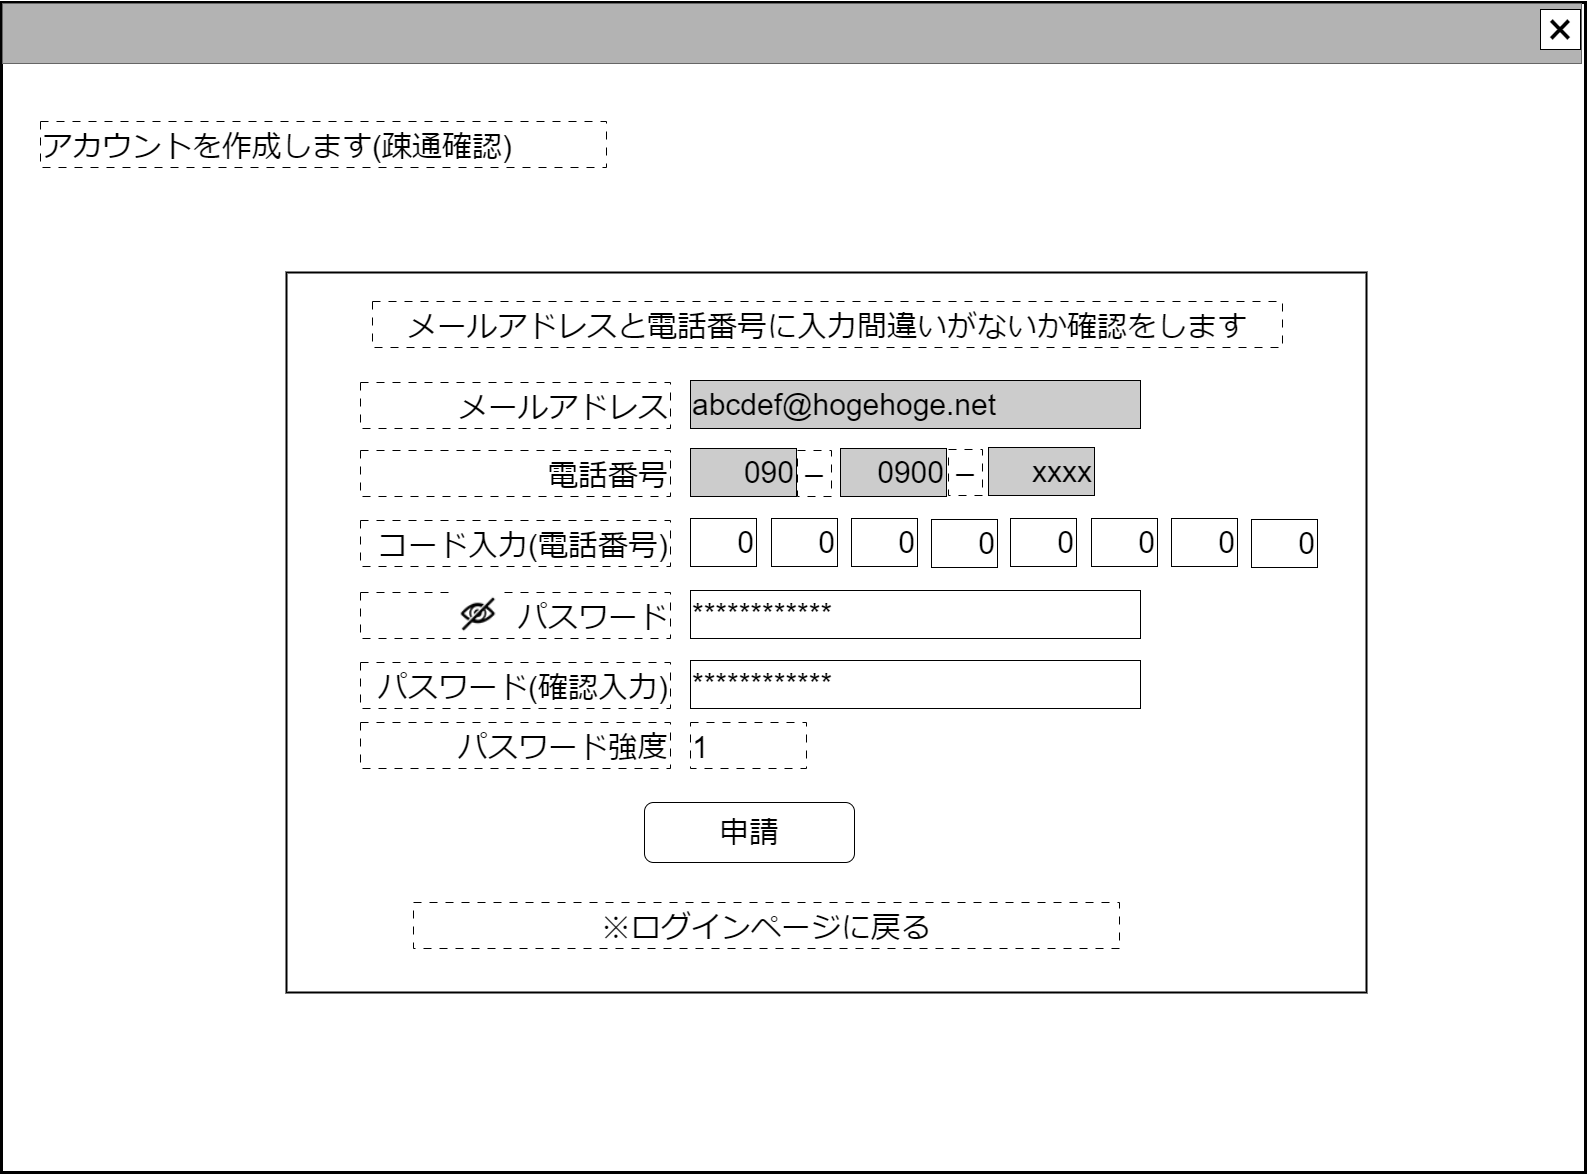

The diagram above was exported from draw.io. Its source (the exported page's mxGraphModel, read from the mxfile embedded in the PNG):
<mxGraphModel dx="1050" dy="621" grid="1" gridSize="10" guides="1" tooltips="1" connect="1" arrows="1" fold="1" page="1" pageScale="1" pageWidth="1600" pageHeight="1200" math="0" shadow="0">
  <root>
    <mxCell id="0" />
    <mxCell id="cFaB45KztUIKXS-_cTrr-9" value="ウインドウ" style="" parent="0" />
    <mxCell id="cFaB45KztUIKXS-_cTrr-10" value="" style="rounded=0;whiteSpace=wrap;html=1;strokeWidth=3;" parent="cFaB45KztUIKXS-_cTrr-9" vertex="1">
      <mxGeometry x="15" y="10" width="1584" height="1170" as="geometry" />
    </mxCell>
    <mxCell id="cFaB45KztUIKXS-_cTrr-11" value="" style="rounded=0;whiteSpace=wrap;html=1;fillColor=#B3B3B3;fontColor=#333333;strokeColor=#666666;" parent="cFaB45KztUIKXS-_cTrr-9" vertex="1">
      <mxGeometry x="16" y="11" width="1579" height="60" as="geometry" />
    </mxCell>
    <mxCell id="cFaB45KztUIKXS-_cTrr-12" value="&lt;font style=&quot;font-size: 48px;&quot;&gt;×&lt;/font&gt;" style="rounded=0;whiteSpace=wrap;html=1;" parent="cFaB45KztUIKXS-_cTrr-9" vertex="1">
      <mxGeometry x="1554" y="17" width="40" height="40" as="geometry" />
    </mxCell>
    <mxCell id="cFaB45KztUIKXS-_cTrr-14" value="名称未設定レイヤ" style="" parent="0" />
    <mxCell id="L6Dk48c8kViy_fzFO3mH-0" value="" style="rounded=0;whiteSpace=wrap;html=1;fillColor=none;strokeWidth=2;" parent="cFaB45KztUIKXS-_cTrr-14" vertex="1">
      <mxGeometry x="300" y="280" width="1080" height="720" as="geometry" />
    </mxCell>
    <mxCell id="HvR4dSRWBfD3urc1JDpB-15" value="&lt;span style=&quot;font-size: 30px;&quot;&gt;申請&lt;/span&gt;" style="rounded=1;whiteSpace=wrap;html=1;" parent="cFaB45KztUIKXS-_cTrr-14" vertex="1">
      <mxGeometry x="658" y="810" width="210" height="60" as="geometry" />
    </mxCell>
    <mxCell id="8Hxk6lD6Y1Y_H0gw2qUc-4" value="&lt;span style=&quot;font-size: 30px;&quot;&gt;メールアドレス&lt;/span&gt;" style="rounded=0;whiteSpace=wrap;html=1;align=right;dashed=1;dashPattern=8 8;verticalAlign=bottom;" parent="cFaB45KztUIKXS-_cTrr-14" vertex="1">
      <mxGeometry x="374" y="390" width="310" height="46" as="geometry" />
    </mxCell>
    <mxCell id="8Hxk6lD6Y1Y_H0gw2qUc-5" value="&lt;font style=&quot;font-size: 30px;&quot;&gt;abcdef@hogehoge.net&lt;/font&gt;" style="rounded=0;whiteSpace=wrap;html=1;align=left;fillColor=#CCCCCC;" parent="cFaB45KztUIKXS-_cTrr-14" vertex="1">
      <mxGeometry x="704" y="388" width="450" height="48" as="geometry" />
    </mxCell>
    <mxCell id="8Hxk6lD6Y1Y_H0gw2qUc-6" value="&lt;span style=&quot;font-size: 30px;&quot;&gt;電話番号&lt;/span&gt;" style="rounded=0;whiteSpace=wrap;html=1;align=right;dashed=1;dashPattern=8 8;verticalAlign=bottom;" parent="cFaB45KztUIKXS-_cTrr-14" vertex="1">
      <mxGeometry x="374" y="458" width="310" height="46" as="geometry" />
    </mxCell>
    <mxCell id="8Hxk6lD6Y1Y_H0gw2qUc-7" value="&lt;span style=&quot;font-size: 30px;&quot;&gt;090&lt;/span&gt;" style="rounded=0;whiteSpace=wrap;html=1;align=right;fillColor=#CCCCCC;" parent="cFaB45KztUIKXS-_cTrr-14" vertex="1">
      <mxGeometry x="704" y="456" width="106" height="48" as="geometry" />
    </mxCell>
    <mxCell id="L6Dk48c8kViy_fzFO3mH-1" value="&lt;span style=&quot;font-size: 30px;&quot;&gt;メールアドレスと電話番号に入力間違いがないか確認をします&lt;/span&gt;" style="rounded=0;whiteSpace=wrap;html=1;align=center;dashed=1;dashPattern=8 8;verticalAlign=bottom;" parent="cFaB45KztUIKXS-_cTrr-14" vertex="1">
      <mxGeometry x="386" y="309" width="910" height="46" as="geometry" />
    </mxCell>
    <mxCell id="L6Dk48c8kViy_fzFO3mH-3" value="&lt;span style=&quot;font-size: 30px;&quot;&gt;※ログインページに戻る&lt;/span&gt;" style="rounded=0;whiteSpace=wrap;html=1;align=center;dashed=1;dashPattern=8 8;verticalAlign=bottom;" parent="cFaB45KztUIKXS-_cTrr-14" vertex="1">
      <mxGeometry x="427" y="910" width="706" height="46" as="geometry" />
    </mxCell>
    <mxCell id="P2IDL3IsDdCTWvpG0wdX-0" value="&lt;span style=&quot;font-size: 30px;&quot;&gt;アカウントを作成します(疎通確認)&lt;/span&gt;" style="rounded=0;whiteSpace=wrap;html=1;align=left;dashed=1;dashPattern=8 8;verticalAlign=bottom;" parent="cFaB45KztUIKXS-_cTrr-14" vertex="1">
      <mxGeometry x="54" y="129" width="566" height="46" as="geometry" />
    </mxCell>
    <mxCell id="P2IDL3IsDdCTWvpG0wdX-1" value="&lt;font style=&quot;font-size: 30px;&quot;&gt;0900&lt;/font&gt;" style="rounded=0;whiteSpace=wrap;html=1;align=right;fillColor=#CCCCCC;" parent="cFaB45KztUIKXS-_cTrr-14" vertex="1">
      <mxGeometry x="854" y="456" width="106" height="48" as="geometry" />
    </mxCell>
    <mxCell id="P2IDL3IsDdCTWvpG0wdX-2" value="&lt;font style=&quot;font-size: 30px;&quot;&gt;xxxx&lt;/font&gt;" style="rounded=0;whiteSpace=wrap;html=1;align=right;fillColor=#CCCCCC;" parent="cFaB45KztUIKXS-_cTrr-14" vertex="1">
      <mxGeometry x="1002" y="455" width="106" height="48" as="geometry" />
    </mxCell>
    <mxCell id="P2IDL3IsDdCTWvpG0wdX-3" value="&lt;span style=&quot;font-size: 30px;&quot;&gt;－&lt;/span&gt;" style="rounded=0;whiteSpace=wrap;html=1;align=right;dashed=1;dashPattern=8 8;verticalAlign=bottom;" parent="cFaB45KztUIKXS-_cTrr-14" vertex="1">
      <mxGeometry x="811" y="458" width="34" height="46" as="geometry" />
    </mxCell>
    <mxCell id="P2IDL3IsDdCTWvpG0wdX-4" value="&lt;span style=&quot;font-size: 30px;&quot;&gt;－&lt;/span&gt;" style="rounded=0;whiteSpace=wrap;html=1;align=right;dashed=1;dashPattern=8 8;verticalAlign=bottom;" parent="cFaB45KztUIKXS-_cTrr-14" vertex="1">
      <mxGeometry x="962" y="457" width="34" height="46" as="geometry" />
    </mxCell>
    <mxCell id="lzMyzlRTnL7wuyXyHzE--0" value="&lt;span style=&quot;font-size: 30px;&quot;&gt;コード入力(電話番号)&lt;/span&gt;" style="rounded=0;whiteSpace=wrap;html=1;align=right;dashed=1;dashPattern=8 8;verticalAlign=bottom;" parent="cFaB45KztUIKXS-_cTrr-14" vertex="1">
      <mxGeometry x="374" y="528" width="310" height="46" as="geometry" />
    </mxCell>
    <mxCell id="lzMyzlRTnL7wuyXyHzE--1" value="&lt;span style=&quot;font-size: 30px;&quot;&gt;0&lt;/span&gt;" style="rounded=0;whiteSpace=wrap;html=1;align=right;" parent="cFaB45KztUIKXS-_cTrr-14" vertex="1">
      <mxGeometry x="704" y="526" width="66" height="48" as="geometry" />
    </mxCell>
    <mxCell id="lzMyzlRTnL7wuyXyHzE--2" value="&lt;span style=&quot;font-size: 30px;&quot;&gt;0&lt;/span&gt;" style="rounded=0;whiteSpace=wrap;html=1;align=right;" parent="cFaB45KztUIKXS-_cTrr-14" vertex="1">
      <mxGeometry x="785" y="526" width="66" height="48" as="geometry" />
    </mxCell>
    <mxCell id="lzMyzlRTnL7wuyXyHzE--3" value="&lt;span style=&quot;font-size: 30px;&quot;&gt;0&lt;/span&gt;" style="rounded=0;whiteSpace=wrap;html=1;align=right;" parent="cFaB45KztUIKXS-_cTrr-14" vertex="1">
      <mxGeometry x="865" y="526" width="66" height="48" as="geometry" />
    </mxCell>
    <mxCell id="lzMyzlRTnL7wuyXyHzE--4" value="&lt;span style=&quot;font-size: 30px;&quot;&gt;0&lt;/span&gt;" style="rounded=0;whiteSpace=wrap;html=1;align=right;" parent="cFaB45KztUIKXS-_cTrr-14" vertex="1">
      <mxGeometry x="945" y="527" width="66" height="48" as="geometry" />
    </mxCell>
    <mxCell id="lzMyzlRTnL7wuyXyHzE--5" value="&lt;span style=&quot;font-size: 30px;&quot;&gt;0&lt;/span&gt;" style="rounded=0;whiteSpace=wrap;html=1;align=right;" parent="cFaB45KztUIKXS-_cTrr-14" vertex="1">
      <mxGeometry x="1024" y="526" width="66" height="48" as="geometry" />
    </mxCell>
    <mxCell id="lzMyzlRTnL7wuyXyHzE--6" value="&lt;span style=&quot;font-size: 30px;&quot;&gt;0&lt;/span&gt;" style="rounded=0;whiteSpace=wrap;html=1;align=right;" parent="cFaB45KztUIKXS-_cTrr-14" vertex="1">
      <mxGeometry x="1105" y="526" width="66" height="48" as="geometry" />
    </mxCell>
    <mxCell id="lzMyzlRTnL7wuyXyHzE--7" value="&lt;span style=&quot;font-size: 30px;&quot;&gt;0&lt;/span&gt;" style="rounded=0;whiteSpace=wrap;html=1;align=right;" parent="cFaB45KztUIKXS-_cTrr-14" vertex="1">
      <mxGeometry x="1185" y="526" width="66" height="48" as="geometry" />
    </mxCell>
    <mxCell id="lzMyzlRTnL7wuyXyHzE--8" value="&lt;span style=&quot;font-size: 30px;&quot;&gt;0&lt;/span&gt;" style="rounded=0;whiteSpace=wrap;html=1;align=right;" parent="cFaB45KztUIKXS-_cTrr-14" vertex="1">
      <mxGeometry x="1265" y="527" width="66" height="48" as="geometry" />
    </mxCell>
    <mxCell id="lzMyzlRTnL7wuyXyHzE--9" value="&lt;span style=&quot;font-size: 30px;&quot;&gt;パスワード&lt;/span&gt;" style="rounded=0;whiteSpace=wrap;html=1;align=right;dashed=1;dashPattern=8 8;verticalAlign=bottom;" parent="cFaB45KztUIKXS-_cTrr-14" vertex="1">
      <mxGeometry x="374" y="600" width="310" height="46" as="geometry" />
    </mxCell>
    <mxCell id="lzMyzlRTnL7wuyXyHzE--10" value="&lt;font style=&quot;font-size: 30px;&quot;&gt;************&lt;/font&gt;" style="rounded=0;whiteSpace=wrap;html=1;align=left;" parent="cFaB45KztUIKXS-_cTrr-14" vertex="1">
      <mxGeometry x="704" y="598" width="450" height="48" as="geometry" />
    </mxCell>
    <mxCell id="lzMyzlRTnL7wuyXyHzE--11" value="&lt;span style=&quot;font-size: 30px;&quot;&gt;パスワード(確認入力)&lt;/span&gt;" style="rounded=0;whiteSpace=wrap;html=1;align=right;dashed=1;dashPattern=8 8;verticalAlign=bottom;" parent="cFaB45KztUIKXS-_cTrr-14" vertex="1">
      <mxGeometry x="374" y="670" width="310" height="46" as="geometry" />
    </mxCell>
    <mxCell id="lzMyzlRTnL7wuyXyHzE--12" value="&lt;font style=&quot;font-size: 30px;&quot;&gt;************&lt;/font&gt;" style="rounded=0;whiteSpace=wrap;html=1;align=left;" parent="cFaB45KztUIKXS-_cTrr-14" vertex="1">
      <mxGeometry x="704" y="668" width="450" height="48" as="geometry" />
    </mxCell>
    <mxCell id="lzMyzlRTnL7wuyXyHzE--13" value="&lt;span style=&quot;font-size: 30px;&quot;&gt;パスワード強度&lt;/span&gt;" style="rounded=0;whiteSpace=wrap;html=1;align=right;dashed=1;dashPattern=8 8;verticalAlign=bottom;" parent="cFaB45KztUIKXS-_cTrr-14" vertex="1">
      <mxGeometry x="374" y="730" width="310" height="46" as="geometry" />
    </mxCell>
    <mxCell id="lzMyzlRTnL7wuyXyHzE--15" value="&lt;span style=&quot;font-size: 30px;&quot;&gt;1&lt;/span&gt;" style="rounded=0;whiteSpace=wrap;html=1;align=left;dashed=1;dashPattern=8 8;verticalAlign=bottom;" parent="cFaB45KztUIKXS-_cTrr-14" vertex="1">
      <mxGeometry x="704" y="730" width="116" height="46" as="geometry" />
    </mxCell>
    <mxCell id="lzMyzlRTnL7wuyXyHzE--16" value="" style="shape=image;verticalLabelPosition=bottom;labelBackgroundColor=default;verticalAlign=top;aspect=fixed;imageAspect=0;image=data:image/png,(base64 omitted: 1696 chars);" parent="cFaB45KztUIKXS-_cTrr-14" vertex="1">
      <mxGeometry x="470" y="600" width="44" height="39.24" as="geometry" />
    </mxCell>
  </root>
</mxGraphModel>